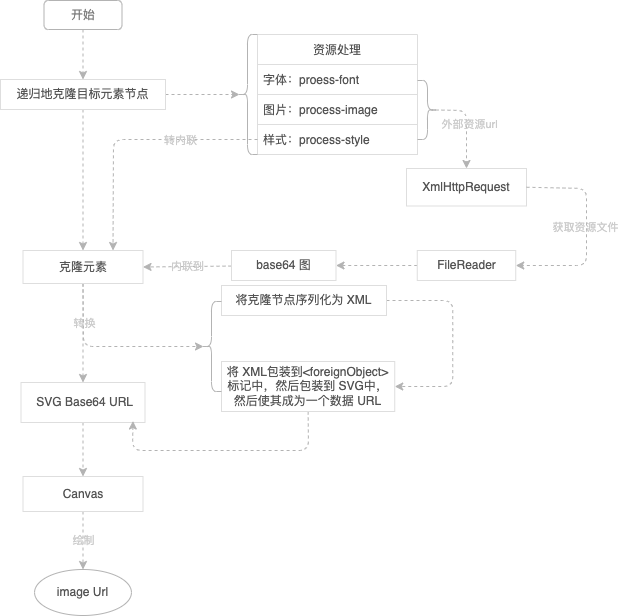

The diagram above was exported from draw.io. Its source (the exported page's mxGraphModel, read from the mxfile embedded in the PNG):
<mxGraphModel dx="773" dy="652" grid="0" gridSize="10" guides="1" tooltips="1" connect="1" arrows="1" fold="1" page="1" pageScale="1" pageWidth="1169" pageHeight="827" background="#FFFFFF" math="0" shadow="0">
  <root>
    <mxCell id="0" />
    <mxCell id="1" parent="0" />
    <mxCell id="82" style="edgeStyle=none;html=1;shadow=0;labelBackgroundColor=none;fontColor=#FF9999;strokeColor=#B3B3B3;entryX=0.1;entryY=0.5;entryDx=0;entryDy=0;entryPerimeter=0;dashed=1;" parent="1" source="3" target="86" edge="1">
      <mxGeometry relative="1" as="geometry">
        <mxPoint x="418" y="115" as="targetPoint" />
      </mxGeometry>
    </mxCell>
    <mxCell id="85" value="" style="edgeStyle=none;html=1;shadow=0;labelBackgroundColor=none;fontColor=#FF9999;strokeColor=#B3B3B3;dashed=1;" parent="1" source="3" target="84" edge="1">
      <mxGeometry relative="1" as="geometry" />
    </mxCell>
    <mxCell id="3" value="递归地克隆目标元素节点" style="rounded=0;whiteSpace=wrap;fillColor=#FFFFFF;strokeColor=#DEDEDE;fontColor=#545454;shadow=0;gradientColor=none;imageAspect=1;" parent="1" vertex="1">
      <mxGeometry x="220" y="100" width="165" height="30" as="geometry" />
    </mxCell>
    <mxCell id="28" value="" style="edgeStyle=none;html=1;strokeColor=#B3B3B3;entryX=0.5;entryY=0;entryDx=0;entryDy=0;shadow=0;exitX=0.5;exitY=1;exitDx=0;exitDy=0;dashed=1;" parent="1" source="84" target="15" edge="1">
      <mxGeometry relative="1" as="geometry">
        <mxPoint x="306" y="274" as="sourcePoint" />
      </mxGeometry>
    </mxCell>
    <mxCell id="108" value="转换" style="edgeLabel;html=1;align=center;verticalAlign=middle;resizable=0;points=[];fontColor=#CCCCCC;labelBackgroundColor=none;" parent="28" vertex="1" connectable="0">
      <mxGeometry x="-0.2202" y="1" relative="1" as="geometry">
        <mxPoint as="offset" />
      </mxGeometry>
    </mxCell>
    <mxCell id="111" value="&lt;div style=&quot;color: rgb(212 , 212 , 212) ; font-family: &amp;#34;menlo&amp;#34; , &amp;#34;monaco&amp;#34; , &amp;#34;courier new&amp;#34; , monospace ; font-size: 12px ; line-height: 18px&quot;&gt;&lt;br&gt;&lt;/div&gt;" style="edgeStyle=none;html=1;shadow=0;labelBackgroundColor=none;fontColor=#FF9999;strokeColor=#B3B3B3;dashed=1;" parent="1" source="15" target="110" edge="1">
      <mxGeometry relative="1" as="geometry" />
    </mxCell>
    <mxCell id="113" style="edgeStyle=none;html=1;exitX=0.5;exitY=1;exitDx=0;exitDy=0;entryX=0.1;entryY=0.5;entryDx=0;entryDy=0;entryPerimeter=0;shadow=0;labelBackgroundColor=none;fontColor=#FF9999;strokeColor=#B3B3B3;dashed=1;" parent="1" source="84" target="41" edge="1">
      <mxGeometry relative="1" as="geometry">
        <Array as="points">
          <mxPoint x="303" y="367" />
        </Array>
      </mxGeometry>
    </mxCell>
    <mxCell id="15" value="&amp;nbsp;SVG Base64 URL" style="rounded=0;whiteSpace=wrap;fillColor=#FFFFFF;strokeColor=#DEDEDE;fontColor=#545454;html=1;shadow=0;" parent="1" vertex="1">
      <mxGeometry x="240.5" y="403" width="124" height="40" as="geometry" />
    </mxCell>
    <mxCell id="99" style="edgeStyle=none;html=1;exitX=1;exitY=0.5;exitDx=0;exitDy=0;shadow=0;labelBackgroundColor=none;fontColor=#FF9999;strokeColor=#B3B3B3;entryX=1;entryY=0.5;entryDx=0;entryDy=0;dashed=1;" parent="1" source="38" target="39" edge="1">
      <mxGeometry relative="1" as="geometry">
        <mxPoint x="672.25" y="414" as="targetPoint" />
        <Array as="points">
          <mxPoint x="672.25" y="321" />
          <mxPoint x="672.25" y="355" />
          <mxPoint x="672.25" y="407" />
        </Array>
      </mxGeometry>
    </mxCell>
    <mxCell id="38" value="将克隆节点序列化为 XML" style="rounded=0;whiteSpace=wrap;fillColor=#FFFFFF;strokeColor=#DEDEDE;fontColor=#545454;html=1;shadow=0;" parent="1" vertex="1">
      <mxGeometry x="441" y="306" width="165" height="30" as="geometry" />
    </mxCell>
    <mxCell id="114" style="edgeStyle=none;html=1;exitX=0.5;exitY=1;exitDx=0;exitDy=0;entryX=0.903;entryY=0.963;entryDx=0;entryDy=0;entryPerimeter=0;shadow=0;labelBackgroundColor=none;fontColor=#FF9999;strokeColor=#B3B3B3;dashed=1;" parent="1" source="39" target="15" edge="1">
      <mxGeometry relative="1" as="geometry">
        <Array as="points">
          <mxPoint x="528" y="471" />
          <mxPoint x="352" y="471" />
        </Array>
      </mxGeometry>
    </mxCell>
    <mxCell id="39" value="将 XML包装到&amp;lt;foreignObject&amp;gt;标记中，然后包装到 SVG中，然后使其成为一个数据 URL" style="rounded=0;whiteSpace=wrap;fillColor=#FFFFFF;strokeColor=#DEDEDE;fontColor=#545454;html=1;shadow=0;" parent="1" vertex="1">
      <mxGeometry x="441" y="382" width="173.25" height="50" as="geometry" />
    </mxCell>
    <mxCell id="41" value="" style="shape=curlyBracket;whiteSpace=wrap;html=1;rounded=1;shadow=0;fontFamily=Helvetica;fontSize=12;fontColor=#545454;strokeColor=#B3B3B3;fillColor=none;gradientColor=none;" parent="1" vertex="1">
      <mxGeometry x="421" y="322" width="20" height="90" as="geometry" />
    </mxCell>
    <mxCell id="44" value="XmlHttpRequest" style="rounded=0;whiteSpace=wrap;fillColor=#FFFFFF;strokeColor=#DEDEDE;fontColor=#545454;shadow=0;gradientColor=none;imageAspect=1;" parent="1" vertex="1">
      <mxGeometry x="626" y="189" width="120" height="37.5" as="geometry" />
    </mxCell>
    <mxCell id="75" value="" style="edgeStyle=none;html=1;shadow=0;labelBackgroundColor=none;fontColor=#808080;strokeColor=#B3B3B3;entryX=1;entryY=0.5;entryDx=0;entryDy=0;exitX=1;exitY=0.5;exitDx=0;exitDy=0;dashed=1;" parent="1" source="44" target="54" edge="1">
      <mxGeometry relative="1" as="geometry">
        <mxPoint x="759" y="209" as="sourcePoint" />
        <Array as="points">
          <mxPoint x="806" y="209" />
          <mxPoint x="806" y="286" />
        </Array>
      </mxGeometry>
    </mxCell>
    <mxCell id="76" value="&lt;span style=&quot;&quot;&gt;获取资源文件&lt;/span&gt;" style="edgeLabel;html=1;align=center;verticalAlign=middle;resizable=0;points=[];fontColor=#CCCCCC;labelBackgroundColor=none;" parent="75" vertex="1" connectable="0">
      <mxGeometry x="-0.05" y="-2" relative="1" as="geometry">
        <mxPoint as="offset" />
      </mxGeometry>
    </mxCell>
    <mxCell id="78" value="" style="edgeStyle=none;html=1;shadow=0;labelBackgroundColor=none;fontColor=#FF9999;strokeColor=#B3B3B3;dashed=1;" parent="1" source="54" target="77" edge="1">
      <mxGeometry relative="1" as="geometry" />
    </mxCell>
    <mxCell id="54" value=" FileReader " style="rounded=0;whiteSpace=wrap;fillColor=#FFFFFF;strokeColor=#DEDEDE;fontColor=#545454;shadow=0;gradientColor=none;imageAspect=1;" parent="1" vertex="1">
      <mxGeometry x="636.75" y="271" width="98.5" height="30" as="geometry" />
    </mxCell>
    <mxCell id="69" value="" style="group" parent="1" vertex="1" connectable="0">
      <mxGeometry x="477" y="55" width="180" height="120" as="geometry" />
    </mxCell>
    <mxCell id="6" value="资源处理" style="swimlane;fontStyle=0;childLayout=stackLayout;horizontal=1;startSize=30;horizontalStack=0;resizeParent=1;resizeParentMax=0;resizeLast=0;collapsible=1;marginBottom=0;fillColor=#FFFFFF;strokeColor=#DEDEDE;fontColor=#545454;shadow=0;" parent="69" vertex="1">
      <mxGeometry width="160" height="120" as="geometry">
        <mxRectangle width="60" height="30" as="alternateBounds" />
      </mxGeometry>
    </mxCell>
    <mxCell id="7" value="字体：proess-font" style="text;fillColor=#FFFFFF;align=left;verticalAlign=middle;spacingLeft=4;spacingRight=4;overflow=hidden;points=[[0,0.5],[1,0.5]];portConstraint=eastwest;rotatable=0;strokeColor=#DEDEDE;fontColor=#545454;shadow=0;" parent="6" vertex="1">
      <mxGeometry y="30" width="160" height="30" as="geometry" />
    </mxCell>
    <mxCell id="8" value="图片：process-image" style="text;fillColor=#FFFFFF;align=left;verticalAlign=middle;spacingLeft=4;spacingRight=4;overflow=hidden;points=[[0,0.5],[1,0.5]];portConstraint=eastwest;rotatable=0;strokeColor=#DEDEDE;fontColor=#545454;shadow=0;" parent="6" vertex="1">
      <mxGeometry y="60" width="160" height="30" as="geometry" />
    </mxCell>
    <mxCell id="9" value="样式：process-style" style="text;fillColor=#FFFFFF;align=left;verticalAlign=middle;spacingLeft=4;spacingRight=4;overflow=hidden;points=[[0,0.5],[1,0.5]];portConstraint=eastwest;rotatable=0;strokeColor=#DEDEDE;fontColor=#545454;shadow=0;" parent="6" vertex="1">
      <mxGeometry y="90" width="160" height="30" as="geometry" />
    </mxCell>
    <mxCell id="37" value="" style="shape=curlyBracket;whiteSpace=wrap;html=1;rounded=1;flipH=1;shadow=0;fontFamily=Helvetica;fontSize=12;fontColor=#545454;strokeColor=#B3B3B3;fillColor=none;gradientColor=none;" parent="69" vertex="1">
      <mxGeometry x="160" y="46" width="20" height="59" as="geometry" />
    </mxCell>
    <mxCell id="71" value="&lt;span style=&quot;color: rgba(0 , 0 , 0 , 0) ; font-family: monospace ; font-size: 0px&quot;&gt;%3CmxGraphModel%3E%3Croot%3E%3CmxCell%20id%3D%220%22%2F%3E%3CmxCell%20id%3D%221%22%20parent%3D%220%22%2F%3E%3CmxCell%20id%3D%222%22%20value%3D%22%26lt%3Bspan%20style%3D%26quot%3B%26quot%3B%26gt%3B%E8%8E%B7%E5%8F%96%E8%B5%84%E6%BA%90%E6%96%87%E4%BB%B6%26lt%3B%2Fspan%26gt%3B%22%20style%3D%22edgeLabel%3Bhtml%3D1%3Balign%3Dcenter%3BverticalAlign%3Dmiddle%3Bresizable%3D0%3Bpoints%3D%5B%5D%3BfontColor%3D%23FF9999%3BlabelBackgroundColor%3Dnone%3B%22%20vertex%3D%221%22%20connectable%3D%220%22%20parent%3D%221%22%3E%3CmxGeometry%20x%3D%22930%22%20y%3D%22293%22%20as%3D%22geometry%22%2F%3E%3C%2FmxCell%3E%3C%2Froot%3E%3C%2FmxGraphModel%3E&lt;/span&gt;" style="edgeStyle=none;html=1;exitX=0.1;exitY=0.5;exitDx=0;exitDy=0;exitPerimeter=0;entryX=0.5;entryY=0;entryDx=0;entryDy=0;shadow=0;labelBackgroundColor=none;strokeColor=#B3B3B3;dashed=1;" parent="1" source="37" target="44" edge="1">
      <mxGeometry relative="1" as="geometry">
        <Array as="points">
          <mxPoint x="686" y="131" />
        </Array>
      </mxGeometry>
    </mxCell>
    <mxCell id="79" value="&lt;span style=&quot;color: rgba(0 , 0 , 0 , 0) ; font-family: monospace ; font-size: 0px&quot;&gt;%3CmxGraphModel%3E%3Croot%3E%3CmxCell%20id%3D%220%22%2F%3E%3CmxCell%20id%3D%221%22%20parent%3D%220%22%2F%3E%3CmxCell%20id%3D%222%22%20value%3D%22%26lt%3Bspan%20style%3D%26quot%3B%26quot%3B%26gt%3B%E8%8E%B7%E5%8F%96%E8%B5%84%E6%BA%90%E6%96%87%E4%BB%B6%26lt%3B%2Fspan%26gt%3B%22%20style%3D%22edgeLabel%3Bhtml%3D1%3Balign%3Dcenter%3BverticalAlign%3Dmiddle%3Bresizable%3D0%3Bpoints%3D%5B%5D%3BfontColor%3D%23FF9999%3BlabelBackgroundColor%3Dnone%3B%22%20vertex%3D%221%22%20connectable%3D%220%22%20parent%3D%221%22%3E%3CmxGeometry%20x%3D%22930%22%20y%3D%22293%22%20as%3D%22geometry%22%2F%3E%3C%2FmxCell%3E%3C%2Froot%3E%3C%2FmxGraphModel%3E&lt;/span&gt;" style="edgeLabel;html=1;align=center;verticalAlign=middle;resizable=0;points=[];fontColor=#FF9999;" parent="71" vertex="1" connectable="0">
      <mxGeometry x="-0.1334" y="-1" relative="1" as="geometry">
        <mxPoint as="offset" />
      </mxGeometry>
    </mxCell>
    <mxCell id="80" value="&lt;span style=&quot;color: rgba(0 , 0 , 0 , 0) ; font-family: monospace ; font-size: 0px&quot;&gt;ww%3CmxGraphModel%3E%3Croot%3E%3CmxCell%20id%3D%220%22%2F%3E%3CmxCell%20id%3D%221%22%20parent%3D%220%22%2F%3E%3CmxCell%20id%3D%222%22%20value%3D%22%26lt%3Bspan%20style%3D%26quot%3B%26quot%3B%26gt%3B%E8%8E%B7%E5%8F%96%E8%B5%84%E6%BA%90%E6%96%87%E4%BB%B6%26lt%3B%2Fspan%26gt%3B%22%20style%3D%22edgeLabel%3Bhtml%3D1%3Balign%3Dcenter%3BverticalAlign%3Dmiddle%3Bresizable%3D0%3Bpoints%3D%5B%5D%3BfontColor%3D%23FF9999%3BlabelBackgroundColor%3Dnone%3B%22%20vertex%3D%221%22%20connectable%3D%220%22%20parent%3D%221%22%3E%3CmxGeometry%20x%3D%22930%22%20y%3D%22293%22%20as%3D%22geometry%22%2F%3E%3C%2FmxCell%3E%3C%2Froot%3E%3C%2FmxGraphModel%3&lt;/span&gt;" style="edgeLabel;html=1;align=center;verticalAlign=middle;resizable=0;points=[];fontColor=#FF9999;" parent="71" vertex="1" connectable="0">
      <mxGeometry x="-0.1209" relative="1" as="geometry">
        <mxPoint as="offset" />
      </mxGeometry>
    </mxCell>
    <mxCell id="81" value="外部资源url" style="edgeLabel;html=1;align=center;verticalAlign=middle;resizable=0;points=[];fontColor=#CCCCCC;labelBackgroundColor=none;" parent="71" vertex="1" connectable="0">
      <mxGeometry x="0.0173" y="2" relative="1" as="geometry">
        <mxPoint as="offset" />
      </mxGeometry>
    </mxCell>
    <mxCell id="73" style="edgeStyle=none;html=1;exitX=0.5;exitY=1;exitDx=0;exitDy=0;entryX=0.5;entryY=0;entryDx=0;entryDy=0;shadow=0;labelBackgroundColor=none;fontColor=#808080;strokeColor=#B3B3B3;dashed=1;" parent="1" source="72" target="3" edge="1">
      <mxGeometry relative="1" as="geometry" />
    </mxCell>
    <mxCell id="72" value="开始" style="rounded=1;whiteSpace=wrap;html=1;strokeColor=#B3B3B3;fillColor=none;fontColor=#808080;" parent="1" vertex="1">
      <mxGeometry x="263.5" y="21" width="78" height="29" as="geometry" />
    </mxCell>
    <mxCell id="88" value="&lt;font color=&quot;#cccccc&quot;&gt;内联到&lt;/font&gt;" style="edgeStyle=none;html=1;shadow=0;labelBackgroundColor=none;fontColor=#FF9999;strokeColor=#B3B3B3;entryX=1;entryY=0.5;entryDx=0;entryDy=0;dashed=1;" parent="1" source="77" target="84" edge="1">
      <mxGeometry relative="1" as="geometry">
        <mxPoint x="424" y="286" as="targetPoint" />
      </mxGeometry>
    </mxCell>
    <mxCell id="77" value="base64 图" style="rounded=0;whiteSpace=wrap;fillColor=#FFFFFF;strokeColor=#DEDEDE;fontColor=#545454;shadow=0;gradientColor=none;imageAspect=1;" parent="1" vertex="1">
      <mxGeometry x="451" y="271" width="104.5" height="30" as="geometry" />
    </mxCell>
    <mxCell id="84" value="克隆元素" style="whiteSpace=wrap;html=1;fillColor=#FFFFFF;strokeColor=#DEDEDE;fontColor=#545454;rounded=0;shadow=0;gradientColor=none;" parent="1" vertex="1">
      <mxGeometry x="242.5" y="271" width="120" height="33" as="geometry" />
    </mxCell>
    <mxCell id="86" value="" style="shape=curlyBracket;whiteSpace=wrap;html=1;rounded=1;labelBackgroundColor=none;fontColor=#FF9999;strokeColor=#B3B3B3;fillColor=none;" parent="1" vertex="1">
      <mxGeometry x="457" y="55" width="20" height="120" as="geometry" />
    </mxCell>
    <mxCell id="101" style="edgeStyle=none;html=1;shadow=0;labelBackgroundColor=none;fontColor=#FF9999;strokeColor=#B3B3B3;entryX=0.75;entryY=0;entryDx=0;entryDy=0;dashed=1;" parent="1" source="9" target="84" edge="1">
      <mxGeometry relative="1" as="geometry">
        <mxPoint x="305.4465789794922" y="270.2504348754883" as="targetPoint" />
        <Array as="points">
          <mxPoint x="333" y="160" />
        </Array>
      </mxGeometry>
    </mxCell>
    <mxCell id="102" value="转内联" style="edgeLabel;html=1;align=center;verticalAlign=middle;resizable=0;points=[];fontColor=#CCCCCC;labelBackgroundColor=none;" parent="101" vertex="1" connectable="0">
      <mxGeometry x="-0.3867" relative="1" as="geometry">
        <mxPoint as="offset" />
      </mxGeometry>
    </mxCell>
    <mxCell id="119" value="&lt;font color=&quot;#cccccc&quot;&gt;绘制&lt;/font&gt;" style="edgeStyle=none;html=1;shadow=0;dashed=1;labelBackgroundColor=none;fontColor=#FF9999;strokeColor=#B3B3B3;" parent="1" source="110" target="125" edge="1">
      <mxGeometry relative="1" as="geometry">
        <mxPoint x="477.4465789794922" y="533.5" as="targetPoint" />
      </mxGeometry>
    </mxCell>
    <mxCell id="110" value="Canvas" style="whiteSpace=wrap;html=1;fillColor=#FFFFFF;strokeColor=#DEDEDE;fontColor=#545454;rounded=0;shadow=0;" parent="1" vertex="1">
      <mxGeometry x="242.5" y="497" width="120" height="35" as="geometry" />
    </mxCell>
    <mxCell id="125" value="&lt;font color=&quot;#545454&quot; face=&quot;helvetica&quot;&gt;image Url&lt;/font&gt;" style="ellipse;whiteSpace=wrap;html=1;labelBackgroundColor=none;fontColor=#FF9999;strokeColor=#B3B3B3;fillColor=none;" parent="1" vertex="1">
      <mxGeometry x="254.06" y="590" width="96.89" height="46" as="geometry" />
    </mxCell>
  </root>
</mxGraphModel>